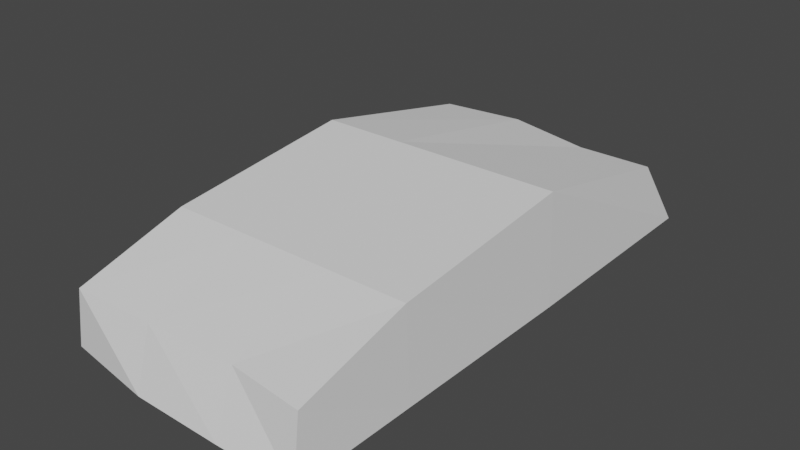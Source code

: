 # Source: Rock2.blend  (saved by Blender 4.1.24; exported with 4.5.12 LTS)
import bpy
from mathutils import Matrix  # noqa: F401  (used for matrix-valued properties, if any)

bpy.ops.wm.read_factory_settings(use_empty=True)
scene = bpy.context.scene
scene.name = 'Scene'

# ---- collections
col_collection = bpy.data.collections.new('Collection'); scene.collection.children.link(col_collection)

# ---- world
world_world = bpy.data.worlds.new('World'); scene.world = world_world
world_world.use_nodes = True; world_world.node_tree.nodes.clear()
_N = world_world.node_tree.nodes; _L = world_world.node_tree.links
n0 = _N.new('ShaderNodeOutputWorld'); n0.name = 'World Output'; n0.location = (300, 300)
n1 = _N.new('ShaderNodeBackground'); n1.name = 'Background'; n1.location = (10, 300)
n1.inputs[0].default_value = (0.05088, 0.05088, 0.05088, 1.0)
_L.new(n1.outputs[0], n0.inputs[0])
n0.is_active_output = True
world_world.color = (0.05088, 0.05088, 0.05088)
world_world.use_sun_shadow = False
world_world.sun_shadow_jitter_overblur = 0.0

# ---- meshes
me_cube_002 = bpy.data.meshes.new('Cube.002')
me_cube_002.from_pydata([(-9.959, -15.61, -4.0), (-9.243, -15.61, 0.2634), (-9.959, 21.93, -4.0), (-9.243, 19.24, 1.3), (8.846, -16.69, -4.0), (8.572, -15.89, 0.2634), (8.846, 22.11, -4.0), (8.572, 18.37, 1.3), (-10.03, 5.928, -4.0), (-9.959, -7.777, -4.0), (-9.243, -7.777, 2.53), (-9.342, 5.928, 4.0), (8.899, -7.777, -4.0), (8.987, 5.928, -4.0), (8.713, 5.928, 4.0), (8.626, -7.777, 2.53), (3.221, 22.11, -4.0), (-3.298, 21.94, -4.0), (-3.298, 19.94, 1.3), (3.221, 18.37, 1.3), (-3.298, -16.63, -4.0), (3.221, -16.74, -4.0), (3.221, -15.27, 0.2634), (-3.298, -15.43, 0.2634), (-3.298, 5.928, 4.0), (3.221, 5.928, 4.0), (-3.298, -7.777, 2.53), (3.221, -7.777, 2.53)], [], [(8, 11, 3, 2), (16, 19, 7, 6), (12, 15, 5, 4), (20, 23, 1, 0), (26, 10, 1, 23), (18, 3, 11, 24), (24, 11, 10, 26), (6, 7, 14, 13), (13, 14, 15, 12), (0, 1, 10, 9), (9, 10, 11, 8), (14, 25, 27, 15), (25, 24, 26, 27), (7, 19, 25, 14), (19, 18, 24, 25), (15, 27, 22, 5), (27, 26, 23, 22), (4, 5, 22, 21), (21, 22, 23, 20), (2, 3, 18, 17), (17, 18, 19, 16)])
_uv = me_cube_002.uv_layers.new(name='UVMap')
_uv.uv.foreach_set('vector', [0.2283, 0.5998, 0.3478, 0.5998, 0.3504, 0.867, 0.2342, 0.867, 0.5732, 0.9814, 0.5748, 0.867, 0.6633, 0.867, 0.6606, 0.9814, 0.7987, 0.3389, 0.6759, 0.3389, 0.6798, 0.1757, 0.8046, 0.1757, 0.449, 0.06125, 0.4489, 0.1757, 0.3437, 0.1757, 0.3426, 0.06125, 0.4488, 0.3389, 0.3453, 0.3389, 0.3437, 0.1757, 0.4489, 0.1757, 0.4484, 0.867, 0.3504, 0.867, 0.3478, 0.5998, 0.4486, 0.5998, 0.4486, 0.5998, 0.3478, 0.5998, 0.3453, 0.3389, 0.4488, 0.3389, 0.7795, 0.867, 0.6633, 0.867, 0.6697, 0.5998, 0.7892, 0.5998, 0.7892, 0.5998, 0.6697, 0.5998, 0.6759, 0.3389, 0.7987, 0.3389, 0.2189, 0.1757, 0.3437, 0.1757, 0.3453, 0.3389, 0.2225, 0.3389, 0.2225, 0.3389, 0.3453, 0.3389, 0.3478, 0.5998, 0.2283, 0.5998, 0.6697, 0.5998, 0.5787, 0.5998, 0.5824, 0.3389, 0.6759, 0.3389, 0.5787, 0.5998, 0.4486, 0.5998, 0.4488, 0.3389, 0.5824, 0.3389, 0.6633, 0.867, 0.5748, 0.867, 0.5787, 0.5998, 0.6697, 0.5998, 0.5748, 0.867, 0.4484, 0.867, 0.4486, 0.5998, 0.5787, 0.5998, 0.6759, 0.3389, 0.5824, 0.3389, 0.5848, 0.1757, 0.6798, 0.1757, 0.5824, 0.3389, 0.4488, 0.3389, 0.4489, 0.1757, 0.5848, 0.1757, 0.6826, 0.06125, 0.6798, 0.1757, 0.5848, 0.1757, 0.5864, 0.06125, 0.5864, 0.06125, 0.5848, 0.1757, 0.4489, 0.1757, 0.449, 0.06125, 0.3515, 0.9814, 0.3504, 0.867, 0.4484, 0.867, 0.4483, 0.9814, 0.4483, 0.9814, 0.4484, 0.867, 0.5748, 0.867, 0.5732, 0.9814])
me_cube_002.use_remesh_fix_poles = True
me_cube_002.use_remesh_preserve_attributes = False
me_cube_002.use_mirror_vertex_groups = False
me_cube_002.update()

# ---- objects
ob_cube = bpy.data.objects.new('Cube', me_cube_002)

# ---- transforms, parenting, visibility, modifiers, constraints
ob_cube.location = (0.0, 0.0, 4.0)
ob_cube.lineart.crease_threshold = 0.0

# ---- collection membership
col_collection.objects.link(ob_cube)

# ---- scene / render settings (as saved in the file)
scene.frame_start = 1; scene.frame_end = 250; scene.frame_set(1)
scene.render.engine = 'BLENDER_EEVEE_NEXT'
scene.cycles.use_denoising = False
scene.cycles.samples = 128
scene.cycles.sampling_pattern = 'TABULATED_SOBOL'
scene.cycles.use_adaptive_sampling = False
scene.cycles.use_light_tree = False
scene.eevee.ray_tracing_options.trace_max_roughness = 0.0
scene.view_settings.view_transform = 'Filmic'
bpy.context.view_layer.update()

# ---- added for rendering (the .blend has no active camera and no usable light): camera, sun
cam_auto = bpy.data.cameras.new('AutoCamera')
cam_auto.lens = 50.0
cam_auto.sensor_width = 36.0
cam_auto.clip_end = 1000.0
ob_auto_camera = bpy.data.objects.new('AutoCamera', cam_auto)
scene.collection.objects.link(ob_auto_camera)
ob_auto_camera.location = (40.1777, -46.1541, 36.5599)
ob_auto_camera.rotation_euler = (1.09748, -7.21219e-08, 0.694738)
scene.camera = ob_auto_camera
light_auto_sun = bpy.data.lights.new('AutoSun', 'SUN')
light_auto_sun.energy = 3.0
light_auto_sun.angle = 0.0523599
ob_auto_sun = bpy.data.objects.new('AutoSun', light_auto_sun)
scene.collection.objects.link(ob_auto_sun)
ob_auto_sun.rotation_euler = (0.872665, 0.174533, 0.523599)
bpy.context.view_layer.update()
